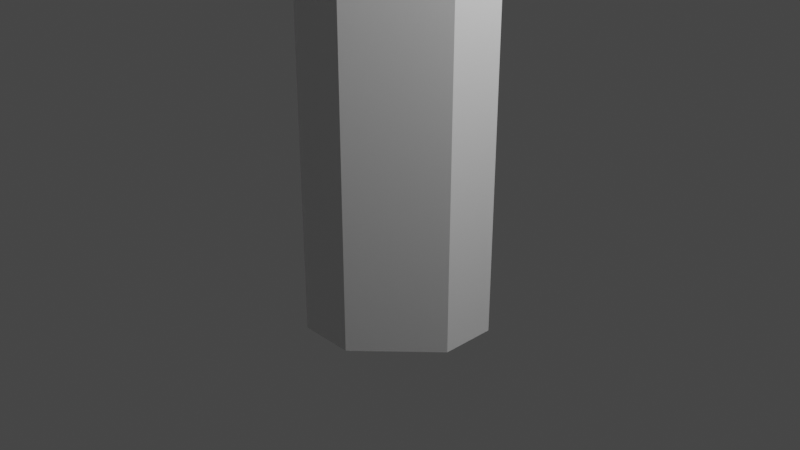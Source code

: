 # Source: tree.blend  (saved by Blender 2.81.16; exported with 4.5.12 LTS)
import bpy
from mathutils import Matrix  # noqa: F401  (used for matrix-valued properties, if any)

bpy.ops.wm.read_factory_settings(use_empty=True)
scene = bpy.context.scene
scene.name = 'Scene'

# ---- collections
col_collection = bpy.data.collections.new('Collection'); scene.collection.children.link(col_collection)

# ---- materials (node trees are filled in below, after node groups)
mat_material = bpy.data.materials.new('Material')
mat_material.alpha_threshold = 0.0
mat_material.use_transparent_shadow = False
mat_material.line_color = (0.0, 0.0, 0.0, 1.0)

# ---- material node trees
mat_material.use_nodes = True; mat_material.node_tree.nodes.clear()
_N = mat_material.node_tree.nodes; _L = mat_material.node_tree.links
n0 = _N.new('ShaderNodeOutputMaterial'); n0.name = 'Material Output'; n0.location = (300, 300)
n1 = _N.new('ShaderNodeBsdfPrincipled'); n1.name = 'Principled BSDF'; n1.location = (10, 300)
n1.distribution = 'GGX'
n1.subsurface_method = 'BURLEY'
n1.inputs[2].default_value = 0.4
n1.inputs[3].default_value = 1.45
n1.inputs[27].default_value = (0.0, 0.0, 0.0, 1.0)
n1.inputs[28].default_value = 1.0
_L.new(n1.outputs[0], n0.inputs[0])
n0.is_active_output = True

# ---- world
world_world = bpy.data.worlds.new('World'); scene.world = world_world
world_world.use_nodes = True; world_world.node_tree.nodes.clear()
_N = world_world.node_tree.nodes; _L = world_world.node_tree.links
n0 = _N.new('ShaderNodeOutputWorld'); n0.name = 'World Output'; n0.location = (300, 300)
n1 = _N.new('ShaderNodeBackground'); n1.name = 'Background'; n1.location = (10, 300)
n1.inputs[0].default_value = (0.05088, 0.05088, 0.05088, 1.0)
_L.new(n1.outputs[0], n0.inputs[0])
n0.is_active_output = True
world_world.color = (0.05088, 0.05088, 0.05088)
world_world.use_sun_shadow = False
world_world.sun_shadow_jitter_overblur = 0.0

# ---- cameras
cam_camera = bpy.data.cameras.new('Camera')
cam_camera.clip_end = 100.0
cam_camera.ortho_scale = 7.314

# ---- lights
light_light = bpy.data.lights.new('Light', 'POINT')
light_light.transmission_factor = 0.0
light_light.energy = 1000.0
light_light.shadow_soft_size = 0.1
light_light.shadow_maximum_resolution = 0.006
light_light.use_absolute_resolution = True

# ---- meshes
me_cube = bpy.data.meshes.new('Cube')
me_cube.from_pydata([(1.0, 0.2963, 11.13), (0.2963, 1.0, 11.13), (0.2963, 1.0, -1.0), (1.0, 0.2963, -1.0), (0.2963, -1.0, 11.13), (1.0, -0.2963, 11.13), (1.0, -0.2963, -1.0), (0.2963, -1.0, -1.0), (-0.2963, 1.0, 11.13), (-1.0, 0.2963, 11.13), (-1.0, 0.2963, -1.0), (-0.2963, 1.0, -1.0), (-1.0, -0.2963, 11.13), (-0.2963, -1.0, 11.13), (-0.2963, -1.0, -1.0), (-1.0, -0.2963, -1.0)], [], [(10, 11, 2, 3, 6, 7, 14, 15), (15, 12, 9, 10), (7, 4, 13, 14), (0, 1, 8, 9, 12, 13, 4, 5), (3, 0, 5, 6), (0, 3, 2, 1), (14, 13, 12, 15), (4, 7, 6, 5), (8, 11, 10, 9), (11, 8, 1, 2)])
_uv = me_cube.uv_layers.new(name='UVMap')
_uv.uv.foreach_set('vector', [0.125, 0.588, 0.213, 0.5, 0.287, 0.5, 0.375, 0.588, 0.375, 0.662, 0.287, 0.75, 0.213, 0.75, 0.125, 0.662, 0.375, 0.08796, 0.625, 0.08796, 0.625, 0.162, 0.375, 0.162, 0.375, 0.838, 0.625, 0.838, 0.625, 0.912, 0.375, 0.912, 0.625, 0.588, 0.713, 0.5, 0.787, 0.5, 0.875, 0.588, 0.875, 0.662, 0.787, 0.75, 0.713, 0.75, 0.625, 0.662, 0.375, 0.588, 0.625, 0.588, 0.625, 0.662, 0.375, 0.662, 0.625, 0.588, 0.375, 0.588, 0.375, 0.412, 0.625, 0.412, 0.375, 0.912, 0.625, 0.912, 0.625, 1.0, 0.375, 1.0, 0.625, 0.838, 0.375, 0.838, 0.375, 0.662, 0.625, 0.662, 0.625, 0.338, 0.375, 0.338, 0.375, 0.162, 0.625, 0.162, 0.375, 0.338, 0.625, 0.338, 0.625, 0.412, 0.375, 0.412])
me_cube.materials.append(mat_material)
me_cube.use_remesh_preserve_volume = False
me_cube.use_remesh_preserve_attributes = False
me_cube.use_mirror_vertex_groups = False
me_cube.update()
me_cube_001 = bpy.data.meshes.new('Cube.001')
me_cube_001.from_pydata([(1.0, 1.0, 11.13), (1.0, 1.0, -1.0), (1.0, -1.0, 11.13), (1.0, -1.0, -1.0), (0.3258, 1.0, 11.12), (0.3258, 1.0, -1.003), (0.3258, -1.0, 11.12), (0.3258, -1.0, -1.003)], [], [(0, 4, 6, 2), (3, 2, 6, 7), (7, 6, 4, 5), (5, 1, 3, 7), (1, 0, 2, 3), (5, 4, 0, 1)])
_uv = me_cube_001.uv_layers.new(name='UVMap')
_uv.uv.foreach_set('vector', [0.625, 0.5, 0.875, 0.5, 0.875, 0.75, 0.625, 0.75, 0.375, 0.75, 0.625, 0.75, 0.625, 1.0, 0.375, 1.0, 0.375, 0.0, 0.625, 0.0, 0.625, 0.25, 0.375, 0.25, 0.125, 0.5, 0.375, 0.5, 0.375, 0.75, 0.125, 0.75, 0.375, 0.5, 0.625, 0.5, 0.625, 0.75, 0.375, 0.75, 0.375, 0.25, 0.625, 0.25, 0.625, 0.5, 0.375, 0.5])
me_cube_001.materials.append(mat_material)
me_cube_001.use_remesh_preserve_volume = False
me_cube_001.use_remesh_preserve_attributes = False
me_cube_001.use_mirror_vertex_groups = False
me_cube_001.update()
me_cube_002 = bpy.data.meshes.new('Cube.002')
me_cube_002.from_pydata([(1.0, 1.0, 11.13), (1.0, 1.0, -1.0), (1.0, -1.0, 11.13), (1.0, -1.0, -1.0), (0.2892, 1.0, 11.12), (0.2892, 1.0, -1.003), (0.2892, -1.0, 11.12), (0.2892, -1.0, -1.003)], [], [(0, 4, 6, 2), (3, 2, 6, 7), (7, 6, 4, 5), (5, 1, 3, 7), (1, 0, 2, 3), (5, 4, 0, 1)])
_uv = me_cube_002.uv_layers.new(name='UVMap')
_uv.uv.foreach_set('vector', [0.625, 0.5, 0.875, 0.5, 0.875, 0.75, 0.625, 0.75, 0.375, 0.75, 0.625, 0.75, 0.625, 1.0, 0.375, 1.0, 0.375, 0.0, 0.625, 0.0, 0.625, 0.25, 0.375, 0.25, 0.125, 0.5, 0.375, 0.5, 0.375, 0.75, 0.125, 0.75, 0.375, 0.5, 0.625, 0.5, 0.625, 0.75, 0.375, 0.75, 0.375, 0.25, 0.625, 0.25, 0.625, 0.5, 0.375, 0.5])
me_cube_002.materials.append(mat_material)
me_cube_002.use_remesh_preserve_volume = False
me_cube_002.use_remesh_preserve_attributes = False
me_cube_002.use_mirror_vertex_groups = False
me_cube_002.update()
me_cube_003 = bpy.data.meshes.new('Cube.003')
me_cube_003.from_pydata([(1.0, 1.0, 11.13), (1.0, 1.0, -1.0), (1.0, -1.0, 11.13), (1.0, -1.0, -1.0), (0.2892, 1.0, 11.12), (0.2892, 1.0, -1.003), (0.2892, -1.0, 11.12), (0.2892, -1.0, -1.003)], [], [(0, 4, 6, 2), (3, 2, 6, 7), (7, 6, 4, 5), (5, 1, 3, 7), (1, 0, 2, 3), (5, 4, 0, 1)])
_uv = me_cube_003.uv_layers.new(name='UVMap')
_uv.uv.foreach_set('vector', [0.625, 0.5, 0.875, 0.5, 0.875, 0.75, 0.625, 0.75, 0.375, 0.75, 0.625, 0.75, 0.625, 1.0, 0.375, 1.0, 0.375, 0.0, 0.625, 0.0, 0.625, 0.25, 0.375, 0.25, 0.125, 0.5, 0.375, 0.5, 0.375, 0.75, 0.125, 0.75, 0.375, 0.5, 0.625, 0.5, 0.625, 0.75, 0.375, 0.75, 0.375, 0.25, 0.625, 0.25, 0.625, 0.5, 0.375, 0.5])
me_cube_003.materials.append(mat_material)
me_cube_003.use_remesh_preserve_volume = False
me_cube_003.use_remesh_preserve_attributes = False
me_cube_003.use_mirror_vertex_groups = False
me_cube_003.update()
me_cube_004 = bpy.data.meshes.new('Cube.004')
me_cube_004.from_pydata([(1.0, 1.0, 11.13), (1.0, 1.0, -1.0), (1.0, -1.0, 11.13), (1.0, -1.0, -1.0), (0.2892, 1.0, 11.12), (0.2892, 1.0, -1.003), (0.2892, -1.0, 11.12), (0.2892, -1.0, -1.003)], [], [(0, 4, 6, 2), (3, 2, 6, 7), (7, 6, 4, 5), (5, 1, 3, 7), (1, 0, 2, 3), (5, 4, 0, 1)])
_uv = me_cube_004.uv_layers.new(name='UVMap')
_uv.uv.foreach_set('vector', [0.625, 0.5, 0.875, 0.5, 0.875, 0.75, 0.625, 0.75, 0.375, 0.75, 0.625, 0.75, 0.625, 1.0, 0.375, 1.0, 0.375, 0.0, 0.625, 0.0, 0.625, 0.25, 0.375, 0.25, 0.125, 0.5, 0.375, 0.5, 0.375, 0.75, 0.125, 0.75, 0.375, 0.5, 0.625, 0.5, 0.625, 0.75, 0.375, 0.75, 0.375, 0.25, 0.625, 0.25, 0.625, 0.5, 0.375, 0.5])
me_cube_004.materials.append(mat_material)
me_cube_004.use_remesh_preserve_volume = False
me_cube_004.use_remesh_preserve_attributes = False
me_cube_004.use_mirror_vertex_groups = False
me_cube_004.update()

# ---- objects
ob_cube = bpy.data.objects.new('Cube', me_cube)
ob_light = bpy.data.objects.new('Light', light_light)
ob_camera = bpy.data.objects.new('Camera', cam_camera)
ob_cube_001 = bpy.data.objects.new('Cube.001', me_cube_001)
ob_cube_002 = bpy.data.objects.new('Cube.002', me_cube_002)
ob_cube_003 = bpy.data.objects.new('Cube.003', me_cube_003)
ob_cube_004 = bpy.data.objects.new('Cube.004', me_cube_004)

# ---- transforms, parenting, visibility, modifiers, constraints
ob_cube.location = (0.0, 0.0, 0.0)
ob_cube.lock_rotations_4d = False
ob_cube.empty_display_type = 'ARROWS'
ob_cube.lineart.crease_threshold = 0.0
ob_light.location = (4.076, 1.005, 5.904)
ob_light.rotation_euler = (0.6503, 0.05522, 1.866)
ob_light.lock_rotations_4d = False
ob_light.empty_display_type = 'ARROWS'
ob_light.color = (0.0, 0.0, 0.0, 0.0)
ob_light.lineart.crease_threshold = 0.0
ob_camera.location = (7.359, -6.926, 4.958)
ob_camera.rotation_euler = (1.109, 0.0, 0.8149)
ob_camera.lock_rotations_4d = False
ob_camera.empty_display_type = 'ARROWS'
ob_camera.color = (0.0, 0.0, 0.0, 0.0)
ob_camera.display_type = 'WIRE'
ob_camera.lineart.crease_threshold = 0.0
ob_cube_001.location = (-4.745, 0.03486, 11.98)
ob_cube_001.rotation_euler = (0.0, 1.569, 0.0)
ob_cube_001.lock_rotations_4d = False
ob_cube_001.empty_display_type = 'ARROWS'
ob_cube_001.lineart.crease_threshold = 0.0
ob_cube_002.location = (0.05754, -5.017, 12.55)
ob_cube_002.rotation_euler = (0.0, 1.569, 1.571)
ob_cube_002.lock_rotations_4d = False
ob_cube_002.empty_display_type = 'ARROWS'
ob_cube_002.lineart.crease_threshold = 0.0
ob_cube_003.location = (4.415, -3.794, 13.14)
ob_cube_003.rotation_euler = (0.0, 1.569, 2.37)
ob_cube_003.lock_rotations_4d = False
ob_cube_003.empty_display_type = 'ARROWS'
ob_cube_003.lineart.crease_threshold = 0.0
ob_cube_004.location = (3.092, 3.634, 13.69)
ob_cube_004.rotation_euler = (0.0, 1.569, 3.949)
ob_cube_004.lock_rotations_4d = False
ob_cube_004.empty_display_type = 'ARROWS'
ob_cube_004.lineart.crease_threshold = 0.0

# ---- collection membership
col_collection.objects.link(ob_cube)
col_collection.objects.link(ob_light)
col_collection.objects.link(ob_camera)
col_collection.objects.link(ob_cube_001)
col_collection.objects.link(ob_cube_002)
col_collection.objects.link(ob_cube_003)
col_collection.objects.link(ob_cube_004)

# ---- scene / render settings (as saved in the file)
scene.camera = ob_camera
scene.frame_start = 1; scene.frame_end = 250; scene.frame_set(132)
scene.render.engine = 'BLENDER_EEVEE_NEXT'
scene.cycles.use_denoising = False
scene.cycles.samples = 128
scene.cycles.sampling_pattern = 'TABULATED_SOBOL'
scene.cycles.use_adaptive_sampling = False
scene.cycles.use_light_tree = False
scene.view_settings.view_transform = 'Filmic'
bpy.context.view_layer.update()
